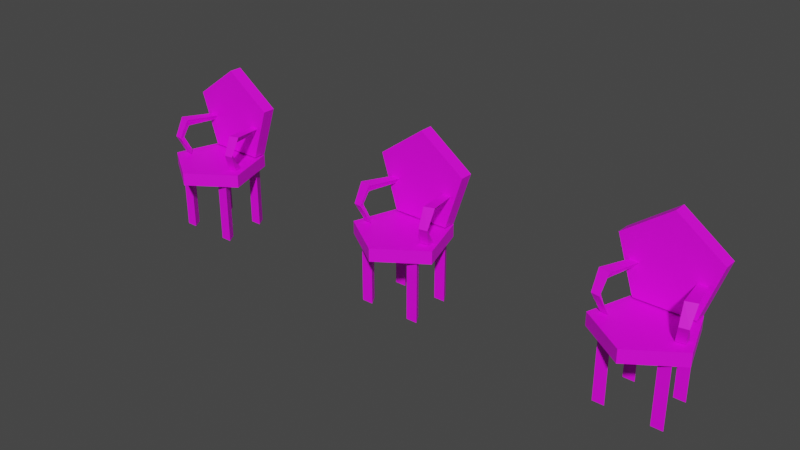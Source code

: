# Source: fanchaira.blend  (saved by Blender 2.92.15; exported with 4.5.12 LTS)
import bpy
from mathutils import Matrix  # noqa: F401  (used for matrix-valued properties, if any)

bpy.ops.wm.read_factory_settings(use_empty=True)
scene = bpy.context.scene
scene.name = 'Scene'

# ---- collections
col_collection = bpy.data.collections.new('Collection'); scene.collection.children.link(col_collection)

# ---- images (referenced by path relative to the original .blend; pixels are not part of the script)
import os
ASSET_DIR = os.environ.get("B2B_ASSET_DIR", "")  # directory of the original .blend (textures are referenced by path, not embedded)
HERE = os.path.dirname(os.path.abspath(__file__))  # packed textures are extracted next to this script under _unpacked/

def load_image(name, relpath, width, height, colorspace="sRGB"):
    """Load a texture the original file referenced (path relative to the .blend, or extracted next to this script)."""
    p = next((c for c in (os.path.join(HERE, relpath), os.path.join(ASSET_DIR, relpath)) if relpath and os.path.exists(c)), "")
    if p:
        img = bpy.data.images.load(p, check_existing=True)
        img.name = name
    else:  # same state as the original file: an image datablock whose file is absent (Cycles renders it pink)
        img = bpy.data.images.new(name, width, height)
        img.source = "FILE"
        img.filepath = "//" + (relpath or name)
    img.colorspace_settings.name = colorspace
    return img
img_fancoucha_png = load_image('fancoucha.png', 'fancoucha.png', 1024, 1024, 'sRGB')
img_fancouchax_png = load_image('fancouchax.png', 'fancouchax.png', 1024, 1024, 'sRGB')
img_fancouchay_png = load_image('fancouchay.png', 'fancouchay.png', 1024, 1024, 'sRGB')

# ---- materials (node trees are filled in below, after node groups)
mat_fancoucha = bpy.data.materials.new('fancoucha')
mat_fancoucha.use_transparent_shadow = False
mat_fancouchax = bpy.data.materials.new('fancouchax')
mat_fancouchax.use_transparent_shadow = False
mat_fancouchay = bpy.data.materials.new('fancouchay')
mat_fancouchay.use_transparent_shadow = False

# ---- material node trees
mat_fancoucha.use_nodes = True; mat_fancoucha.node_tree.nodes.clear()
_N = mat_fancoucha.node_tree.nodes; _L = mat_fancoucha.node_tree.links
n0 = _N.new('ShaderNodeBsdfPrincipled'); n0.name = 'Principled BSDF'; n0.location = (10, 300)
n0.distribution = 'GGX'
n0.subsurface_method = 'BURLEY'
n0.inputs[3].default_value = 1.45
n0.inputs[27].default_value = (0.0, 0.0, 0.0, 1.0)
n0.inputs[28].default_value = 1.0
n1 = _N.new('ShaderNodeOutputMaterial'); n1.name = 'Material Output'; n1.location = (300, 300)
n2 = _N.new('ShaderNodeTexImage'); n2.name = 'Image Texture'; n2.location = (-280, 280)
n2.image = img_fancoucha_png
_L.new(n0.outputs[0], n1.inputs[0])
_L.new(n2.outputs[0], n0.inputs[0])
n1.is_active_output = True
mat_fancouchax.use_nodes = True; mat_fancouchax.node_tree.nodes.clear()
_N = mat_fancouchax.node_tree.nodes; _L = mat_fancouchax.node_tree.links
n0 = _N.new('ShaderNodeBsdfPrincipled'); n0.name = 'Principled BSDF'; n0.location = (10, 300)
n0.distribution = 'GGX'
n0.subsurface_method = 'BURLEY'
n0.inputs[3].default_value = 1.45
n0.inputs[27].default_value = (0.0, 0.0, 0.0, 1.0)
n0.inputs[28].default_value = 1.0
n1 = _N.new('ShaderNodeOutputMaterial'); n1.name = 'Material Output'; n1.location = (300, 300)
n2 = _N.new('ShaderNodeTexImage'); n2.name = 'Image Texture'; n2.location = (-280, 280)
n2.image = img_fancouchax_png
_L.new(n0.outputs[0], n1.inputs[0])
_L.new(n2.outputs[0], n0.inputs[0])
n1.is_active_output = True
mat_fancouchay.use_nodes = True; mat_fancouchay.node_tree.nodes.clear()
_N = mat_fancouchay.node_tree.nodes; _L = mat_fancouchay.node_tree.links
n0 = _N.new('ShaderNodeBsdfPrincipled'); n0.name = 'Principled BSDF'; n0.location = (10, 300)
n0.distribution = 'GGX'
n0.subsurface_method = 'BURLEY'
n0.inputs[3].default_value = 1.45
n0.inputs[27].default_value = (0.0, 0.0, 0.0, 1.0)
n0.inputs[28].default_value = 1.0
n1 = _N.new('ShaderNodeOutputMaterial'); n1.name = 'Material Output'; n1.location = (300, 300)
n2 = _N.new('ShaderNodeTexImage'); n2.name = 'Image Texture'; n2.location = (-280, 280)
n2.image = img_fancouchay_png
_L.new(n0.outputs[0], n1.inputs[0])
_L.new(n2.outputs[0], n0.inputs[0])
n1.is_active_output = True

# ---- world
world_world = bpy.data.worlds.new('World'); scene.world = world_world
world_world.use_nodes = True; world_world.node_tree.nodes.clear()
_N = world_world.node_tree.nodes; _L = world_world.node_tree.links
n0 = _N.new('ShaderNodeOutputWorld'); n0.name = 'World Output'; n0.location = (300, 300)
n1 = _N.new('ShaderNodeBackground'); n1.name = 'Background'; n1.location = (10, 300)
n1.inputs[0].default_value = (0.05088, 0.05088, 0.05088, 1.0)
_L.new(n1.outputs[0], n0.inputs[0])
n0.is_active_output = True
world_world.color = (0.05088, 0.05088, 0.05088)
world_world.use_sun_shadow = False
world_world.sun_shadow_jitter_overblur = 0.0

# ---- meshes
me_cylinde = bpy.data.meshes.new('Cylinde')
me_cylinde.from_pydata([(0.9283, 0.5993, 0.9841), (0.5737, 0.5993, -0.1071), (-0.5737, 0.5993, -0.1071), (-0.9283, 0.5993, 0.9841), (0.0, 0.5993, 1.659), (0.9283, 0.862, 0.9841), (0.5737, 0.862, -0.1071), (-0.5737, 0.862, -0.1071), (-0.9283, 0.862, 0.9841), (0.0, 0.862, 1.659), (-0.395, -0.3413, -0.4132), (-0.626, -0.3413, -0.4132), (-0.5105, -0.1412, -0.4132), (-0.395, -0.3413, -1.659), (-0.626, -0.3413, -1.659), (-0.5105, -0.1412, -1.659), (-0.587, -0.1337, -0.1023), (-0.7573, 0.03946, -0.1023), (-0.7603, -0.1032, -0.1023), (-0.6844, -0.2991, 0.2718), (-0.7482, -0.1543, 0.2459), (-0.8577, -0.2686, 0.2718), (-0.646, -0.1189, 0.6307), (-0.7245, -0.01995, 0.4695), (-0.8639, -0.06951, 0.6423), (-0.5043, 0.6335, 0.5572), (-0.5883, 0.6637, 0.4514), (-0.6776, 0.664, 0.5572), (-0.5909, 0.6488, 0.5064), (0.5753, -0.1369, -0.113), (0.7456, 0.03625, -0.113), (0.7486, -0.1064, -0.113), (0.6728, -0.3023, 0.2611), (0.7366, -0.1575, 0.2352), (0.8461, -0.2718, 0.2611), (0.6343, -0.1221, 0.62), (0.7129, -0.02316, 0.4588), (0.8522, -0.07272, 0.6316), (0.4926, 0.6303, 0.5465), (0.5766, 0.6605, 0.4407), (0.6659, 0.6608, 0.5465), (0.5793, 0.6456, 0.4957), (0.9283, -0.2316, -0.3916), (0.5737, 0.8597, -0.3916), (-0.5737, 0.8597, -0.3916), (-0.9283, -0.2316, -0.3916), (0.0, -0.862, -0.3916), (0.9283, -0.2316, -0.129), (0.5737, 0.8597, -0.129), (-0.5737, 0.8597, -0.129), (-0.9283, -0.2316, -0.129), (0.0, -0.862, -0.129), (0.6726, -0.3402, -0.4132), (0.4415, -0.3402, -0.4132), (0.557, -0.1401, -0.4132), (0.6726, -0.3402, -1.659), (0.4415, -0.3402, -1.659), (0.557, -0.1401, -1.659), (0.5903, 0.5864, -0.4132), (0.3593, 0.5864, -0.4132), (0.4748, 0.7865, -0.4132), (0.5903, 0.5864, -1.659), (0.3593, 0.5864, -1.659), (0.4748, 0.7865, -1.659), (-0.3431, 0.5701, -0.4132), (-0.5742, 0.5701, -0.4132), (-0.4587, 0.7703, -0.4132), (-0.3431, 0.5701, -1.659), (-0.5742, 0.5701, -1.659), (-0.4587, 0.7703, -1.659), (0.6903, -0.1806, 0.3473), (0.6524, -0.2067, 0.4515), (0.1206, 0.5993, -0.1071), (-0.6891, 0.5993, 1.158), (0.901, 0.862, 0.9003), (0.8684, 0.5993, 0.7999), (0.1801, 0.5993, -0.1071), (0.6791, -0.1883, 0.3781), (0.6677, 0.634, 0.5431), (0.6732, 0.6323, 0.5498), (-0.3388, 0.5993, 0.6106), (0.7747, 0.5993, 0.6764), (0.5947, 0.5993, 0.4392), (0.4067, 0.5993, 0.6547), (0.7053, 0.08729, 0.473), (0.5888, 0.5993, 0.4423), (0.5904, 0.5993, 0.4442), (0.6889, 0.5993, 0.5633), (0.4984, 0.5993, 0.5495), (0.5084, 0.5993, 0.5502), (0.6815, 0.5993, 0.5536), (-0.898, 0.862, 0.891), (-0.8654, 0.5993, 0.7905), (-0.1841, 0.5993, -0.1071), (-0.6757, -0.2583, 0.3531), (-0.717, 0.09049, 0.4837), (-0.3931, 0.5993, 0.6954), (-0.607, 0.5993, 0.4501), (-0.5916, 0.6489, 0.4523), (-0.7013, 0.5993, 0.5743), (-0.5107, 0.5993, 0.5605), (-0.6027, 0.5993, 0.4551), (-0.5217, 0.5993, 0.5613), (-0.694, 0.5993, 0.5647), (-0.6048, 0.5993, 0.4472), (0.737, -0.1484, 0.2188), (0.7322, -0.157, 0.2257), (-0.8611, -0.1578, 0.478)], [], [(73, 8, 3), (8, 4, 9), (73, 4, 8), (34, 37, 35, 32), (91, 6, 7), (80, 93, 72, 83), (74, 9, 5), (9, 91, 8), (14, 15, 13), (56, 57, 55), (62, 63, 61), (68, 69, 67), (89, 90, 79, 38), (44, 46, 45), (58, 59, 62, 61), (52, 53, 56, 55), (10, 11, 14, 13), (53, 54, 57, 56), (43, 44, 49, 48), (54, 52, 55, 57), (48, 51, 47), (42, 46, 44, 43), (65, 66, 69, 68), (60, 58, 61, 63), (4, 0, 5, 9), (44, 45, 50, 49), (46, 42, 47, 51), (29, 30, 31), (64, 65, 68, 67), (66, 64, 67, 69), (45, 46, 51, 50), (12, 10, 13, 15), (59, 60, 63, 62), (42, 43, 48, 47), (34, 31, 30), (18, 16, 19, 21), (21, 19, 22, 24), (3, 99, 96, 73), (86, 39, 40, 78), (21, 17, 18), (105, 33, 34), (30, 105, 34), (87, 75, 81), (75, 76, 1), (76, 87, 82), (75, 87, 76), (36, 70, 77), (80, 0, 4, 96), (84, 78, 40), (40, 37, 36), (84, 40, 36), (92, 3, 8, 91), (70, 36, 33), (75, 1, 6, 74), (79, 40, 38), (39, 38, 41), (40, 39, 41), (38, 40, 41), (96, 4, 73), (19, 16, 17, 20), (0, 81, 75), (81, 80, 83), (81, 0, 80), (102, 25, 27, 103), (77, 71, 35), (36, 77, 35), (85, 36, 35), (39, 85, 35), (38, 39, 35), (85, 39, 86), (86, 76, 82), (36, 37, 34, 33), (48, 49, 50, 51), (83, 86, 88), (86, 84, 36), (85, 86, 36), (88, 81, 83), (87, 81, 88), (89, 38, 35), (102, 103, 24, 22), (87, 86, 82), (84, 86, 78), (22, 23, 26, 25), (86, 87, 88), (106, 29, 32), (33, 106, 32), (33, 32, 70), (91, 7, 2, 92), (95, 24, 27), (23, 24, 95), (25, 28, 27), (27, 28, 26), (26, 28, 25), (86, 83, 72, 76), (102, 22, 25), (31, 34, 32, 29), (27, 98, 95), (91, 9, 74, 6), (99, 101, 100), (101, 99, 97), (99, 3, 92), (37, 90, 89, 35), (96, 99, 100), (98, 27, 26), (94, 23, 22), (98, 23, 95), (26, 23, 98), (104, 101, 97), (101, 96, 100), (80, 96, 101), (93, 101, 104), (80, 101, 93), (105, 30, 29), (106, 105, 29), (77, 70, 32), (71, 77, 32), (106, 33, 105), (104, 2, 93), (2, 99, 92), (99, 104, 97), (2, 104, 99), (16, 18, 17), (74, 5, 0, 75), (23, 20, 24), (107, 20, 21), (20, 17, 21), (20, 107, 24), (23, 19, 20), (23, 94, 19), (11, 12, 15, 14)])
_uv = me_cylinde.uv_layers.new(name='UVMap')
_uv.uv.foreach_set('vector', [0.9107, 0.4999, 1.045, 0.3751, 1.045, 0.4999, 1.045, 0.3751, 0.5233, 0.4999, 0.5233, 0.3751, 0.9107, 0.4999, 0.5233, 0.4999, 1.045, 0.3751, 0.7441, 0.4311, 0.6015, 0.4312, 0.6088, 0.4412, 0.7465, 0.4423, 1.028, 0.7674, 0.19, 0.5023, 0.8391, 0.4996, 0.2902, 0.6933, 0.3813, 0.5006, 0.5537, 0.5013, 0.7118, 0.7069, 0.00974, 0.7741, 0.5233, 0.976, -0.005258, 0.7968, 0.5233, 0.976, 1.028, 0.7674, 1.045, 0.7924, -0.5959, 0.3751, -0.5959, 0.4105, -0.5959, 0.4999, -0.5959, 0.3751, -0.5959, 0.4105, -0.5959, 0.4999, -0.5959, 0.3751, -0.5959, 0.4105, -0.5959, 0.4999, -0.5959, 0.3751, -0.5959, 0.4105, -0.5959, 0.4999, 0.3509, 0.4409, 0.3612, 0.4336, 0.3494, 0.4337, 0.3394, 0.4414, 0.17, 0.5209, 0.5018, 0.9543, 0.004279, 0.802, 1.596, 0.4999, 1.596, 0.3751, -0.5959, 0.3751, -0.5959, 0.4999, 1.596, 0.4999, 1.596, 0.3751, -0.5959, 0.3751, -0.5959, 0.4999, 1.596, 0.4999, 1.596, 0.3751, -0.5959, 0.3751, -0.5959, 0.4999, 1.596, 0.3751, 1.596, 0.4105, -0.5959, 0.4105, -0.5959, 0.3751, 0.6179, 0.4999, 0.0005, 0.4999, 0.0005, 0.3751, 0.6179, 0.3751, 1.596, 0.4105, 1.596, 0.4999, -0.5959, 0.4999, -0.5959, 0.4105, 0.8078, 0.4761, 0.4908, 0.9687, 0.9935, 0.7901, 0.9763, 0.7855, 0.5018, 0.9543, 0.17, 0.5209, 0.7707, 0.5107, 1.596, 0.3751, 1.596, 0.4105, -0.5959, 0.4105, -0.5959, 0.3751, 1.596, 0.4105, 1.596, 0.4999, -0.5959, 0.4999, -0.5959, 0.4105, 0.5233, 0.4999, -0.005258, 0.4999, -0.005258, 0.3751, 0.5233, 0.3751, 0.8043, 0.4999, 0.1726, 0.4999, 0.1726, 0.3751, 0.8043, 0.3751, 0.9995, 0.4999, 0.5115, 0.4999, 0.5115, 0.3751, 0.9995, 0.3751, 0.8473, 0.4579, 0.9078, 0.4199, 0.8884, 0.432, 1.596, 0.4999, 1.596, 0.3751, -0.5959, 0.3751, -0.5959, 0.4999, 1.596, 0.4105, 1.596, 0.4999, -0.5959, 0.4999, -0.5959, 0.4105, 0.9995, 0.4999, 0.3898, 0.4999, 0.3898, 0.3751, 0.9995, 0.3751, 1.596, 0.4105, 1.596, 0.4999, -0.5959, 0.4999, -0.5959, 0.4105, 1.596, 0.3751, 1.596, 0.4105, -0.5959, 0.4105, -0.5959, 0.3751, 0.5115, 0.4999, 0.0005, 0.4999, 0.0005, 0.3751, 0.5115, 0.3751, 0.7441, 0.4311, 0.8884, 0.432, 0.9078, 0.4199, 0.2479, 0.4373, 0.2545, 0.4447, 0.1889, 0.4487, 0.1809, 0.4297, 0.1809, 0.4297, 0.1889, 0.4487, 0.4866, 0.4697, 0.5126, 0.4073, -0.04511, 0.7924, 0.08533, 0.6827, 0.2591, 0.716, 0.08935, 0.8397, 0.3368, 0.4374, 0.3073, 0.4376, 0.3392, 0.4338, 0.3506, 0.4339, 0.1809, 0.4297, 0.2781, 0.4365, 0.2479, 0.4373, 0.7676, 0.4355, 0.7607, 0.4363, 0.7441, 0.4311, 0.9078, 0.4199, 0.7676, 0.4355, 0.7441, 0.4311, 0.8719, 0.683, 0.9723, 0.747, 0.9199, 0.7136, 0.9723, 0.747, 0.5873, 0.5014, 0.81, 0.5023, 0.5873, 0.5014, 0.8719, 0.683, 0.8192, 0.6494, 0.9723, 0.747, 0.8719, 0.683, 0.5873, 0.5014, 0.6306, 0.4365, 0.696, 0.4397, 0.6893, 0.4403, 0.2902, 0.6933, 1.005, 0.7968, 0.4767, 0.976, 0.2591, 0.716, 0.5836, 0.4361, 0.3506, 0.4339, 0.3392, 0.4338, 0.3392, 0.4338, 0.6015, 0.4312, 0.6306, 0.4365, 0.5836, 0.4361, 0.3392, 0.4338, 0.6306, 0.4365, 0.5191, 0.4999, 0.4152, 0.4999, 0.4152, 0.3751, 0.4652, 0.3751, 0.696, 0.4397, 0.6306, 0.4365, 0.7607, 0.4363, 0.4941, 0.4999, 0.004672, 0.4999, 0.004672, 0.3751, 0.5483, 0.3751, 0.3494, 0.4337, 0.3392, 0.4338, 0.3394, 0.4414, 0.3073, 0.4376, 0.3394, 0.4414, 0.3246, 0.4376, 0.3392, 0.4338, 0.3073, 0.4376, 0.3246, 0.4376, 0.3394, 0.4414, 0.3392, 0.4338, 0.3246, 0.4376, 0.2591, 0.716, 0.4767, 0.976, 0.08935, 0.8397, 0.1889, 0.4487, 0.2545, 0.4447, 0.2781, 0.4365, 0.2268, 0.439, 1.005, 0.7968, 0.9199, 0.7136, 0.9723, 0.747, 0.9199, 0.7136, 0.2902, 0.6933, 0.7118, 0.7069, 0.9199, 0.7136, 1.005, 0.7968, 0.2902, 0.6933, 0.485, 0.439, 0.4836, 0.4406, 0.4835, 0.4361, 0.4861, 0.4335, 0.6893, 0.4403, 0.6734, 0.4417, 0.6088, 0.4412, 0.6306, 0.4365, 0.6893, 0.4403, 0.6088, 0.4412, 0.3362, 0.4375, 0.6306, 0.4365, 0.6088, 0.4412, 0.3073, 0.4376, 0.3362, 0.4375, 0.6088, 0.4412, 0.3394, 0.4414, 0.3073, 0.4376, 0.6088, 0.4412, 0.3362, 0.4375, 0.3073, 0.4376, 0.3368, 0.4374, 0.8167, 0.6507, 0.5873, 0.5014, 0.8192, 0.6494, 0.6306, 0.4365, 0.6015, 0.4312, 0.7441, 0.4311, 0.7607, 0.4363, 0.8078, 0.4761, 0.19, 0.4732, -0.00604, 0.7855, 0.4908, 0.9687, 0.7118, 0.7069, 0.8167, 0.6507, 0.7642, 0.6788, 0.3368, 0.4374, 0.5836, 0.4361, 0.6306, 0.4365, 0.3362, 0.4375, 0.3368, 0.4374, 0.6306, 0.4365, 0.7642, 0.6788, 0.9199, 0.7136, 0.7118, 0.7069, 0.8719, 0.683, 0.9199, 0.7136, 0.7642, 0.6788, 0.3509, 0.4409, 0.3394, 0.4414, 0.6088, 0.4412, 0.485, 0.439, 0.4861, 0.4335, 0.5126, 0.4073, 0.4866, 0.4697, 0.8719, 0.683, 0.8167, 0.6507, 0.8192, 0.6494, 0.5836, 0.4361, 0.3368, 0.4374, 0.3506, 0.4339, 0.4866, 0.4697, 0.3205, 0.4398, 0.4627, 0.4383, 0.4836, 0.4406, 0.8167, 0.6507, 0.8719, 0.683, 0.7642, 0.6788, 0.7631, 0.4369, 0.8473, 0.4579, 0.7465, 0.4423, 0.7607, 0.4363, 0.7631, 0.4369, 0.7465, 0.4423, 0.7607, 0.4363, 0.7465, 0.4423, 0.696, 0.4397, 0.4652, 0.3751, 1.001, 0.3751, 1.001, 0.4999, 0.5191, 0.4999, 0.3468, 0.4392, 0.5126, 0.4073, 0.4835, 0.4361, 0.3205, 0.4398, 0.5126, 0.4073, 0.3468, 0.4392, 0.4836, 0.4406, 0.473, 0.4383, 0.4835, 0.4361, 0.4835, 0.4361, 0.473, 0.4383, 0.4627, 0.4383, 0.4627, 0.4383, 0.473, 0.4383, 0.4836, 0.4406, 0.8167, 0.6507, 0.7118, 0.7069, 0.5537, 0.5013, 0.5873, 0.5014, 0.485, 0.439, 0.4866, 0.4697, 0.4836, 0.4406, 0.8884, 0.432, 0.7441, 0.4311, 0.7465, 0.4423, 0.8473, 0.4579, 0.4835, 0.4361, 0.4597, 0.4383, 0.3468, 0.4392, 1.028, 0.7674, 0.5233, 0.976, 0.00974, 0.7741, 0.19, 0.5023, 0.08533, 0.6827, 0.1417, 0.6508, 0.1932, 0.6794, 0.1417, 0.6508, 0.08533, 0.6827, 0.1393, 0.6495, 0.08533, 0.6827, -0.04511, 0.7924, -0.008569, 0.7405, 0.6015, 0.4312, 0.3612, 0.4336, 0.3509, 0.4409, 0.6088, 0.4412, 0.2591, 0.716, 0.08533, 0.6827, 0.1932, 0.6794, 0.4597, 0.4383, 0.4835, 0.4361, 0.4627, 0.4383, 0.2564, 0.4534, 0.3205, 0.4398, 0.4866, 0.4697, 0.4597, 0.4383, 0.3205, 0.4398, 0.3468, 0.4392, 0.4627, 0.4383, 0.3205, 0.4398, 0.4597, 0.4383, 0.1406, 0.6487, 0.1417, 0.6508, 0.1393, 0.6495, 0.1417, 0.6508, 0.2591, 0.716, 0.1932, 0.6794, 0.2902, 0.6933, 0.2591, 0.716, 0.1417, 0.6508, 0.3813, 0.5006, 0.1417, 0.6508, 0.1406, 0.6487, 0.2902, 0.6933, 0.1417, 0.6508, 0.3813, 0.5006, 0.7676, 0.4355, 0.9078, 0.4199, 0.8473, 0.4579, 0.7631, 0.4369, 0.7676, 0.4355, 0.8473, 0.4579, 0.6893, 0.4403, 0.696, 0.4397, 0.7465, 0.4423, 0.6734, 0.4417, 0.6893, 0.4403, 0.7465, 0.4423, 0.7631, 0.4369, 0.7607, 0.4363, 0.7676, 0.4355, 0.1406, 0.6487, 0.1609, 0.4996, 0.3813, 0.5006, 0.1609, 0.4996, 0.08533, 0.6827, -0.008569, 0.7405, 0.08533, 0.6827, 0.1406, 0.6487, 0.1393, 0.6495, 0.1609, 0.4996, 0.1406, 0.6487, 0.08533, 0.6827, 0.2545, 0.4447, 0.2479, 0.4373, 0.2781, 0.4365, 0.5483, 0.3751, 0.5935, 0.3751, 0.5935, 0.4999, 0.4941, 0.4999, 0.3205, 0.4398, 0.2268, 0.439, 0.5126, 0.4073, 0.3655, 0.4172, 0.2268, 0.439, 0.1809, 0.4297, 0.2268, 0.439, 0.2781, 0.4365, 0.1809, 0.4297, 0.2268, 0.439, 0.3655, 0.4172, 0.5126, 0.4073, 0.3205, 0.4398, 0.1889, 0.4487, 0.2268, 0.439, 0.3205, 0.4398, 0.2564, 0.4534, 0.1889, 0.4487, 1.596, 0.3751, 1.596, 0.4105, -0.5959, 0.4105, -0.5959, 0.3751])
me_cylinde.materials.append(mat_fancoucha)
me_cylinde.use_remesh_fix_poles = True
me_cylinde.use_remesh_preserve_attributes = False
me_cylinde.use_mirror_vertex_groups = False
me_cylinde.update()
me_cylinde_001 = bpy.data.meshes.new('Cylinde.001')
me_cylinde_001.from_pydata([(0.9283, 0.5993, 0.9841), (0.5737, 0.5993, -0.1071), (-0.5737, 0.5993, -0.1071), (-0.9283, 0.5993, 0.9841), (0.0, 0.5993, 1.659), (0.9283, 0.862, 0.9841), (0.5737, 0.862, -0.1071), (-0.5737, 0.862, -0.1071), (-0.9283, 0.862, 0.9841), (0.0, 0.862, 1.659), (-0.395, -0.3413, -0.4132), (-0.626, -0.3413, -0.4132), (-0.5105, -0.1412, -0.4132), (-0.395, -0.3413, -1.659), (-0.626, -0.3413, -1.659), (-0.5105, -0.1412, -1.659), (-0.587, -0.1337, -0.1023), (-0.7573, 0.03946, -0.1023), (-0.7603, -0.1032, -0.1023), (-0.6844, -0.2991, 0.2718), (-0.7482, -0.1543, 0.2459), (-0.8577, -0.2686, 0.2718), (-0.646, -0.1189, 0.6307), (-0.7245, -0.01995, 0.4695), (-0.8639, -0.06951, 0.6423), (-0.5043, 0.6335, 0.5572), (-0.5883, 0.6637, 0.4514), (-0.6776, 0.664, 0.5572), (-0.5909, 0.6488, 0.5064), (0.5753, -0.1369, -0.113), (0.7456, 0.03625, -0.113), (0.7486, -0.1064, -0.113), (0.6728, -0.3023, 0.2611), (0.7366, -0.1575, 0.2352), (0.8461, -0.2718, 0.2611), (0.6343, -0.1221, 0.62), (0.7129, -0.02316, 0.4588), (0.8522, -0.07272, 0.6316), (0.4926, 0.6303, 0.5465), (0.5766, 0.6605, 0.4407), (0.6659, 0.6608, 0.5465), (0.5793, 0.6456, 0.4957), (0.9283, -0.2316, -0.3916), (0.5737, 0.8597, -0.3916), (-0.5737, 0.8597, -0.3916), (-0.9283, -0.2316, -0.3916), (0.0, -0.862, -0.3916), (0.9283, -0.2316, -0.129), (0.5737, 0.8597, -0.129), (-0.5737, 0.8597, -0.129), (-0.9283, -0.2316, -0.129), (0.0, -0.862, -0.129), (0.6726, -0.3402, -0.4132), (0.4415, -0.3402, -0.4132), (0.557, -0.1401, -0.4132), (0.6726, -0.3402, -1.659), (0.4415, -0.3402, -1.659), (0.557, -0.1401, -1.659), (0.5903, 0.5864, -0.4132), (0.3593, 0.5864, -0.4132), (0.4748, 0.7865, -0.4132), (0.5903, 0.5864, -1.659), (0.3593, 0.5864, -1.659), (0.4748, 0.7865, -1.659), (-0.3431, 0.5701, -0.4132), (-0.5742, 0.5701, -0.4132), (-0.4587, 0.7703, -0.4132), (-0.3431, 0.5701, -1.659), (-0.5742, 0.5701, -1.659), (-0.4587, 0.7703, -1.659), (0.6903, -0.1806, 0.3473), (0.6524, -0.2067, 0.4515), (0.1206, 0.5993, -0.1071), (-0.6891, 0.5993, 1.158), (0.901, 0.862, 0.9003), (0.8684, 0.5993, 0.7999), (0.1801, 0.5993, -0.1071), (0.6791, -0.1883, 0.3781), (0.6677, 0.634, 0.5431), (0.6732, 0.6323, 0.5498), (-0.3388, 0.5993, 0.6106), (0.7747, 0.5993, 0.6764), (0.5947, 0.5993, 0.4392), (0.4067, 0.5993, 0.6547), (0.7053, 0.08729, 0.473), (0.5888, 0.5993, 0.4423), (0.5904, 0.5993, 0.4442), (0.6889, 0.5993, 0.5633), (0.4984, 0.5993, 0.5495), (0.5084, 0.5993, 0.5502), (0.6815, 0.5993, 0.5536), (-0.898, 0.862, 0.891), (-0.8654, 0.5993, 0.7905), (-0.1841, 0.5993, -0.1071), (-0.6757, -0.2583, 0.3531), (-0.717, 0.09049, 0.4837), (-0.3931, 0.5993, 0.6954), (-0.607, 0.5993, 0.4501), (-0.5916, 0.6489, 0.4523), (-0.7013, 0.5993, 0.5743), (-0.5107, 0.5993, 0.5605), (-0.6027, 0.5993, 0.4551), (-0.5217, 0.5993, 0.5613), (-0.694, 0.5993, 0.5647), (-0.6048, 0.5993, 0.4472), (0.737, -0.1484, 0.2188), (0.7322, -0.157, 0.2257), (-0.8611, -0.1578, 0.478)], [], [(73, 8, 3), (8, 4, 9), (73, 4, 8), (34, 37, 35, 32), (91, 6, 7), (80, 93, 72, 83), (74, 9, 5), (9, 91, 8), (14, 15, 13), (56, 57, 55), (62, 63, 61), (68, 69, 67), (89, 90, 79, 38), (44, 46, 45), (58, 59, 62, 61), (52, 53, 56, 55), (10, 11, 14, 13), (53, 54, 57, 56), (43, 44, 49, 48), (54, 52, 55, 57), (48, 51, 47), (42, 46, 44, 43), (65, 66, 69, 68), (60, 58, 61, 63), (4, 0, 5, 9), (44, 45, 50, 49), (46, 42, 47, 51), (29, 30, 31), (64, 65, 68, 67), (66, 64, 67, 69), (45, 46, 51, 50), (12, 10, 13, 15), (59, 60, 63, 62), (42, 43, 48, 47), (34, 31, 30), (18, 16, 19, 21), (21, 19, 22, 24), (3, 99, 96, 73), (86, 39, 40, 78), (21, 17, 18), (105, 33, 34), (30, 105, 34), (87, 75, 81), (75, 76, 1), (76, 87, 82), (75, 87, 76), (36, 70, 77), (80, 0, 4, 96), (84, 78, 40), (40, 37, 36), (84, 40, 36), (92, 3, 8, 91), (70, 36, 33), (75, 1, 6, 74), (79, 40, 38), (39, 38, 41), (40, 39, 41), (38, 40, 41), (96, 4, 73), (19, 16, 17, 20), (0, 81, 75), (81, 80, 83), (81, 0, 80), (102, 25, 27, 103), (77, 71, 35), (36, 77, 35), (85, 36, 35), (39, 85, 35), (38, 39, 35), (85, 39, 86), (86, 76, 82), (36, 37, 34, 33), (48, 49, 50, 51), (83, 86, 88), (86, 84, 36), (85, 86, 36), (88, 81, 83), (87, 81, 88), (89, 38, 35), (102, 103, 24, 22), (87, 86, 82), (84, 86, 78), (22, 23, 26, 25), (86, 87, 88), (106, 29, 32), (33, 106, 32), (33, 32, 70), (91, 7, 2, 92), (95, 24, 27), (23, 24, 95), (25, 28, 27), (27, 28, 26), (26, 28, 25), (86, 83, 72, 76), (102, 22, 25), (31, 34, 32, 29), (27, 98, 95), (91, 9, 74, 6), (99, 101, 100), (101, 99, 97), (99, 3, 92), (37, 90, 89, 35), (96, 99, 100), (98, 27, 26), (94, 23, 22), (98, 23, 95), (26, 23, 98), (104, 101, 97), (101, 96, 100), (80, 96, 101), (93, 101, 104), (80, 101, 93), (105, 30, 29), (106, 105, 29), (77, 70, 32), (71, 77, 32), (106, 33, 105), (104, 2, 93), (2, 99, 92), (99, 104, 97), (2, 104, 99), (16, 18, 17), (74, 5, 0, 75), (23, 20, 24), (107, 20, 21), (20, 17, 21), (20, 107, 24), (23, 19, 20), (23, 94, 19), (11, 12, 15, 14)])
_uv = me_cylinde_001.uv_layers.new(name='UVMap')
_uv.uv.foreach_set('vector', [0.9107, 0.4999, 1.045, 0.3751, 1.045, 0.4999, 1.045, 0.3751, 0.5233, 0.4999, 0.5233, 0.3751, 0.9107, 0.4999, 0.5233, 0.4999, 1.045, 0.3751, 0.7441, 0.4311, 0.6015, 0.4312, 0.6088, 0.4412, 0.7465, 0.4423, 1.028, 0.7674, 0.19, 0.5023, 0.8391, 0.4996, 0.2902, 0.6933, 0.3813, 0.5006, 0.5537, 0.5013, 0.7118, 0.7069, 0.00974, 0.7741, 0.5233, 0.976, -0.005258, 0.7968, 0.5233, 0.976, 1.028, 0.7674, 1.045, 0.7924, -0.5959, 0.3751, -0.5959, 0.4105, -0.5959, 0.4999, -0.5959, 0.3751, -0.5959, 0.4105, -0.5959, 0.4999, -0.5959, 0.3751, -0.5959, 0.4105, -0.5959, 0.4999, -0.5959, 0.3751, -0.5959, 0.4105, -0.5959, 0.4999, 0.3509, 0.4409, 0.3612, 0.4336, 0.3494, 0.4337, 0.3394, 0.4414, 0.17, 0.5209, 0.5018, 0.9543, 0.004279, 0.802, 1.596, 0.4999, 1.596, 0.3751, -0.5959, 0.3751, -0.5959, 0.4999, 1.596, 0.4999, 1.596, 0.3751, -0.5959, 0.3751, -0.5959, 0.4999, 1.596, 0.4999, 1.596, 0.3751, -0.5959, 0.3751, -0.5959, 0.4999, 1.596, 0.3751, 1.596, 0.4105, -0.5959, 0.4105, -0.5959, 0.3751, 0.6179, 0.4999, 0.0005, 0.4999, 0.0005, 0.3751, 0.6179, 0.3751, 1.596, 0.4105, 1.596, 0.4999, -0.5959, 0.4999, -0.5959, 0.4105, 0.8078, 0.4761, 0.4908, 0.9687, 0.9935, 0.7901, 0.9763, 0.7855, 0.5018, 0.9543, 0.17, 0.5209, 0.7707, 0.5107, 1.596, 0.3751, 1.596, 0.4105, -0.5959, 0.4105, -0.5959, 0.3751, 1.596, 0.4105, 1.596, 0.4999, -0.5959, 0.4999, -0.5959, 0.4105, 0.5233, 0.4999, -0.005258, 0.4999, -0.005258, 0.3751, 0.5233, 0.3751, 0.8043, 0.4999, 0.1726, 0.4999, 0.1726, 0.3751, 0.8043, 0.3751, 0.9995, 0.4999, 0.5115, 0.4999, 0.5115, 0.3751, 0.9995, 0.3751, 0.8473, 0.4579, 0.9078, 0.4199, 0.8884, 0.432, 1.596, 0.4999, 1.596, 0.3751, -0.5959, 0.3751, -0.5959, 0.4999, 1.596, 0.4105, 1.596, 0.4999, -0.5959, 0.4999, -0.5959, 0.4105, 0.9995, 0.4999, 0.3898, 0.4999, 0.3898, 0.3751, 0.9995, 0.3751, 1.596, 0.4105, 1.596, 0.4999, -0.5959, 0.4999, -0.5959, 0.4105, 1.596, 0.3751, 1.596, 0.4105, -0.5959, 0.4105, -0.5959, 0.3751, 0.5115, 0.4999, 0.0005, 0.4999, 0.0005, 0.3751, 0.5115, 0.3751, 0.7441, 0.4311, 0.8884, 0.432, 0.9078, 0.4199, 0.2479, 0.4373, 0.2545, 0.4447, 0.1889, 0.4487, 0.1809, 0.4297, 0.1809, 0.4297, 0.1889, 0.4487, 0.4866, 0.4697, 0.5126, 0.4073, -0.04511, 0.7924, 0.08533, 0.6827, 0.2591, 0.716, 0.08935, 0.8397, 0.3368, 0.4374, 0.3073, 0.4376, 0.3392, 0.4338, 0.3506, 0.4339, 0.1809, 0.4297, 0.2781, 0.4365, 0.2479, 0.4373, 0.7676, 0.4355, 0.7607, 0.4363, 0.7441, 0.4311, 0.9078, 0.4199, 0.7676, 0.4355, 0.7441, 0.4311, 0.8719, 0.683, 0.9723, 0.747, 0.9199, 0.7136, 0.9723, 0.747, 0.5873, 0.5014, 0.81, 0.5023, 0.5873, 0.5014, 0.8719, 0.683, 0.8192, 0.6494, 0.9723, 0.747, 0.8719, 0.683, 0.5873, 0.5014, 0.6306, 0.4365, 0.696, 0.4397, 0.6893, 0.4403, 0.2902, 0.6933, 1.005, 0.7968, 0.4767, 0.976, 0.2591, 0.716, 0.5836, 0.4361, 0.3506, 0.4339, 0.3392, 0.4338, 0.3392, 0.4338, 0.6015, 0.4312, 0.6306, 0.4365, 0.5836, 0.4361, 0.3392, 0.4338, 0.6306, 0.4365, 0.5191, 0.4999, 0.4152, 0.4999, 0.4152, 0.3751, 0.4652, 0.3751, 0.696, 0.4397, 0.6306, 0.4365, 0.7607, 0.4363, 0.4941, 0.4999, 0.004672, 0.4999, 0.004672, 0.3751, 0.5483, 0.3751, 0.3494, 0.4337, 0.3392, 0.4338, 0.3394, 0.4414, 0.3073, 0.4376, 0.3394, 0.4414, 0.3246, 0.4376, 0.3392, 0.4338, 0.3073, 0.4376, 0.3246, 0.4376, 0.3394, 0.4414, 0.3392, 0.4338, 0.3246, 0.4376, 0.2591, 0.716, 0.4767, 0.976, 0.08935, 0.8397, 0.1889, 0.4487, 0.2545, 0.4447, 0.2781, 0.4365, 0.2268, 0.439, 1.005, 0.7968, 0.9199, 0.7136, 0.9723, 0.747, 0.9199, 0.7136, 0.2902, 0.6933, 0.7118, 0.7069, 0.9199, 0.7136, 1.005, 0.7968, 0.2902, 0.6933, 0.485, 0.439, 0.4836, 0.4406, 0.4835, 0.4361, 0.4861, 0.4335, 0.6893, 0.4403, 0.6734, 0.4417, 0.6088, 0.4412, 0.6306, 0.4365, 0.6893, 0.4403, 0.6088, 0.4412, 0.3362, 0.4375, 0.6306, 0.4365, 0.6088, 0.4412, 0.3073, 0.4376, 0.3362, 0.4375, 0.6088, 0.4412, 0.3394, 0.4414, 0.3073, 0.4376, 0.6088, 0.4412, 0.3362, 0.4375, 0.3073, 0.4376, 0.3368, 0.4374, 0.8167, 0.6507, 0.5873, 0.5014, 0.8192, 0.6494, 0.6306, 0.4365, 0.6015, 0.4312, 0.7441, 0.4311, 0.7607, 0.4363, 0.8078, 0.4761, 0.19, 0.4732, -0.00604, 0.7855, 0.4908, 0.9687, 0.7118, 0.7069, 0.8167, 0.6507, 0.7642, 0.6788, 0.3368, 0.4374, 0.5836, 0.4361, 0.6306, 0.4365, 0.3362, 0.4375, 0.3368, 0.4374, 0.6306, 0.4365, 0.7642, 0.6788, 0.9199, 0.7136, 0.7118, 0.7069, 0.8719, 0.683, 0.9199, 0.7136, 0.7642, 0.6788, 0.3509, 0.4409, 0.3394, 0.4414, 0.6088, 0.4412, 0.485, 0.439, 0.4861, 0.4335, 0.5126, 0.4073, 0.4866, 0.4697, 0.8719, 0.683, 0.8167, 0.6507, 0.8192, 0.6494, 0.5836, 0.4361, 0.3368, 0.4374, 0.3506, 0.4339, 0.4866, 0.4697, 0.3205, 0.4398, 0.4627, 0.4383, 0.4836, 0.4406, 0.8167, 0.6507, 0.8719, 0.683, 0.7642, 0.6788, 0.7631, 0.4369, 0.8473, 0.4579, 0.7465, 0.4423, 0.7607, 0.4363, 0.7631, 0.4369, 0.7465, 0.4423, 0.7607, 0.4363, 0.7465, 0.4423, 0.696, 0.4397, 0.4652, 0.3751, 1.001, 0.3751, 1.001, 0.4999, 0.5191, 0.4999, 0.3468, 0.4392, 0.5126, 0.4073, 0.4835, 0.4361, 0.3205, 0.4398, 0.5126, 0.4073, 0.3468, 0.4392, 0.4836, 0.4406, 0.473, 0.4383, 0.4835, 0.4361, 0.4835, 0.4361, 0.473, 0.4383, 0.4627, 0.4383, 0.4627, 0.4383, 0.473, 0.4383, 0.4836, 0.4406, 0.8167, 0.6507, 0.7118, 0.7069, 0.5537, 0.5013, 0.5873, 0.5014, 0.485, 0.439, 0.4866, 0.4697, 0.4836, 0.4406, 0.8884, 0.432, 0.7441, 0.4311, 0.7465, 0.4423, 0.8473, 0.4579, 0.4835, 0.4361, 0.4597, 0.4383, 0.3468, 0.4392, 1.028, 0.7674, 0.5233, 0.976, 0.00974, 0.7741, 0.19, 0.5023, 0.08533, 0.6827, 0.1417, 0.6508, 0.1932, 0.6794, 0.1417, 0.6508, 0.08533, 0.6827, 0.1393, 0.6495, 0.08533, 0.6827, -0.04511, 0.7924, -0.008569, 0.7405, 0.6015, 0.4312, 0.3612, 0.4336, 0.3509, 0.4409, 0.6088, 0.4412, 0.2591, 0.716, 0.08533, 0.6827, 0.1932, 0.6794, 0.4597, 0.4383, 0.4835, 0.4361, 0.4627, 0.4383, 0.2564, 0.4534, 0.3205, 0.4398, 0.4866, 0.4697, 0.4597, 0.4383, 0.3205, 0.4398, 0.3468, 0.4392, 0.4627, 0.4383, 0.3205, 0.4398, 0.4597, 0.4383, 0.1406, 0.6487, 0.1417, 0.6508, 0.1393, 0.6495, 0.1417, 0.6508, 0.2591, 0.716, 0.1932, 0.6794, 0.2902, 0.6933, 0.2591, 0.716, 0.1417, 0.6508, 0.3813, 0.5006, 0.1417, 0.6508, 0.1406, 0.6487, 0.2902, 0.6933, 0.1417, 0.6508, 0.3813, 0.5006, 0.7676, 0.4355, 0.9078, 0.4199, 0.8473, 0.4579, 0.7631, 0.4369, 0.7676, 0.4355, 0.8473, 0.4579, 0.6893, 0.4403, 0.696, 0.4397, 0.7465, 0.4423, 0.6734, 0.4417, 0.6893, 0.4403, 0.7465, 0.4423, 0.7631, 0.4369, 0.7607, 0.4363, 0.7676, 0.4355, 0.1406, 0.6487, 0.1609, 0.4996, 0.3813, 0.5006, 0.1609, 0.4996, 0.08533, 0.6827, -0.008569, 0.7405, 0.08533, 0.6827, 0.1406, 0.6487, 0.1393, 0.6495, 0.1609, 0.4996, 0.1406, 0.6487, 0.08533, 0.6827, 0.2545, 0.4447, 0.2479, 0.4373, 0.2781, 0.4365, 0.5483, 0.3751, 0.5935, 0.3751, 0.5935, 0.4999, 0.4941, 0.4999, 0.3205, 0.4398, 0.2268, 0.439, 0.5126, 0.4073, 0.3655, 0.4172, 0.2268, 0.439, 0.1809, 0.4297, 0.2268, 0.439, 0.2781, 0.4365, 0.1809, 0.4297, 0.2268, 0.439, 0.3655, 0.4172, 0.5126, 0.4073, 0.3205, 0.4398, 0.1889, 0.4487, 0.2268, 0.439, 0.3205, 0.4398, 0.2564, 0.4534, 0.1889, 0.4487, 1.596, 0.3751, 1.596, 0.4105, -0.5959, 0.4105, -0.5959, 0.3751])
me_cylinde_001.materials.append(mat_fancouchax)
me_cylinde_001.use_remesh_fix_poles = True
me_cylinde_001.use_remesh_preserve_attributes = False
me_cylinde_001.use_mirror_vertex_groups = False
me_cylinde_001.update()
me_cylinde_003 = bpy.data.meshes.new('Cylinde.003')
me_cylinde_003.from_pydata([(0.9283, 0.5993, 0.9841), (0.5737, 0.5993, -0.1071), (-0.5737, 0.5993, -0.1071), (-0.9283, 0.5993, 0.9841), (0.0, 0.5993, 1.659), (0.9283, 0.862, 0.9841), (0.5737, 0.862, -0.1071), (-0.5737, 0.862, -0.1071), (-0.9283, 0.862, 0.9841), (0.0, 0.862, 1.659), (-0.395, -0.3413, -0.4132), (-0.626, -0.3413, -0.4132), (-0.5105, -0.1412, -0.4132), (-0.395, -0.3413, -1.659), (-0.626, -0.3413, -1.659), (-0.5105, -0.1412, -1.659), (-0.587, -0.1337, -0.1023), (-0.7573, 0.03946, -0.1023), (-0.7603, -0.1032, -0.1023), (-0.6844, -0.2991, 0.2718), (-0.7482, -0.1543, 0.2459), (-0.8577, -0.2686, 0.2718), (-0.646, -0.1189, 0.6307), (-0.7245, -0.01995, 0.4695), (-0.8639, -0.06951, 0.6423), (-0.5043, 0.6335, 0.5572), (-0.5883, 0.6637, 0.4514), (-0.6776, 0.664, 0.5572), (-0.5909, 0.6488, 0.5064), (0.5753, -0.1369, -0.113), (0.7456, 0.03625, -0.113), (0.7486, -0.1064, -0.113), (0.6728, -0.3023, 0.2611), (0.7366, -0.1575, 0.2352), (0.8461, -0.2718, 0.2611), (0.6343, -0.1221, 0.62), (0.7129, -0.02316, 0.4588), (0.8522, -0.07272, 0.6316), (0.4926, 0.6303, 0.5465), (0.5766, 0.6605, 0.4407), (0.6659, 0.6608, 0.5465), (0.5793, 0.6456, 0.4957), (0.9283, -0.2316, -0.3916), (0.5737, 0.8597, -0.3916), (-0.5737, 0.8597, -0.3916), (-0.9283, -0.2316, -0.3916), (0.0, -0.862, -0.3916), (0.9283, -0.2316, -0.129), (0.5737, 0.8597, -0.129), (-0.5737, 0.8597, -0.129), (-0.9283, -0.2316, -0.129), (0.0, -0.862, -0.129), (0.6726, -0.3402, -0.4132), (0.4415, -0.3402, -0.4132), (0.557, -0.1401, -0.4132), (0.6726, -0.3402, -1.659), (0.4415, -0.3402, -1.659), (0.557, -0.1401, -1.659), (0.5903, 0.5864, -0.4132), (0.3593, 0.5864, -0.4132), (0.4748, 0.7865, -0.4132), (0.5903, 0.5864, -1.659), (0.3593, 0.5864, -1.659), (0.4748, 0.7865, -1.659), (-0.3431, 0.5701, -0.4132), (-0.5742, 0.5701, -0.4132), (-0.4587, 0.7703, -0.4132), (-0.3431, 0.5701, -1.659), (-0.5742, 0.5701, -1.659), (-0.4587, 0.7703, -1.659), (0.6903, -0.1806, 0.3473), (0.6524, -0.2067, 0.4515), (0.1206, 0.5993, -0.1071), (-0.6891, 0.5993, 1.158), (0.901, 0.862, 0.9003), (0.8684, 0.5993, 0.7999), (0.1801, 0.5993, -0.1071), (0.6791, -0.1883, 0.3781), (0.6677, 0.634, 0.5431), (0.6732, 0.6323, 0.5498), (-0.3388, 0.5993, 0.6106), (0.7747, 0.5993, 0.6764), (0.5947, 0.5993, 0.4392), (0.4067, 0.5993, 0.6547), (0.7053, 0.08729, 0.473), (0.5888, 0.5993, 0.4423), (0.5904, 0.5993, 0.4442), (0.6889, 0.5993, 0.5633), (0.4984, 0.5993, 0.5495), (0.5084, 0.5993, 0.5502), (0.6815, 0.5993, 0.5536), (-0.898, 0.862, 0.891), (-0.8654, 0.5993, 0.7905), (-0.1841, 0.5993, -0.1071), (-0.6757, -0.2583, 0.3531), (-0.717, 0.09049, 0.4837), (-0.3931, 0.5993, 0.6954), (-0.607, 0.5993, 0.4501), (-0.5916, 0.6489, 0.4523), (-0.7013, 0.5993, 0.5743), (-0.5107, 0.5993, 0.5605), (-0.6027, 0.5993, 0.4551), (-0.5217, 0.5993, 0.5613), (-0.694, 0.5993, 0.5647), (-0.6048, 0.5993, 0.4472), (0.737, -0.1484, 0.2188), (0.7322, -0.157, 0.2257), (-0.8611, -0.1578, 0.478)], [], [(73, 8, 3), (8, 4, 9), (73, 4, 8), (34, 37, 35, 32), (91, 6, 7), (80, 93, 72, 83), (74, 9, 5), (9, 91, 8), (14, 15, 13), (56, 57, 55), (62, 63, 61), (68, 69, 67), (89, 90, 79, 38), (44, 46, 45), (58, 59, 62, 61), (52, 53, 56, 55), (10, 11, 14, 13), (53, 54, 57, 56), (43, 44, 49, 48), (54, 52, 55, 57), (48, 51, 47), (42, 46, 44, 43), (65, 66, 69, 68), (60, 58, 61, 63), (4, 0, 5, 9), (44, 45, 50, 49), (46, 42, 47, 51), (29, 30, 31), (64, 65, 68, 67), (66, 64, 67, 69), (45, 46, 51, 50), (12, 10, 13, 15), (59, 60, 63, 62), (42, 43, 48, 47), (34, 31, 30), (18, 16, 19, 21), (21, 19, 22, 24), (3, 99, 96, 73), (86, 39, 40, 78), (21, 17, 18), (105, 33, 34), (30, 105, 34), (87, 75, 81), (75, 76, 1), (76, 87, 82), (75, 87, 76), (36, 70, 77), (80, 0, 4, 96), (84, 78, 40), (40, 37, 36), (84, 40, 36), (92, 3, 8, 91), (70, 36, 33), (75, 1, 6, 74), (79, 40, 38), (39, 38, 41), (40, 39, 41), (38, 40, 41), (96, 4, 73), (19, 16, 17, 20), (0, 81, 75), (81, 80, 83), (81, 0, 80), (102, 25, 27, 103), (77, 71, 35), (36, 77, 35), (85, 36, 35), (39, 85, 35), (38, 39, 35), (85, 39, 86), (86, 76, 82), (36, 37, 34, 33), (48, 49, 50, 51), (83, 86, 88), (86, 84, 36), (85, 86, 36), (88, 81, 83), (87, 81, 88), (89, 38, 35), (102, 103, 24, 22), (87, 86, 82), (84, 86, 78), (22, 23, 26, 25), (86, 87, 88), (106, 29, 32), (33, 106, 32), (33, 32, 70), (91, 7, 2, 92), (95, 24, 27), (23, 24, 95), (25, 28, 27), (27, 28, 26), (26, 28, 25), (86, 83, 72, 76), (102, 22, 25), (31, 34, 32, 29), (27, 98, 95), (91, 9, 74, 6), (99, 101, 100), (101, 99, 97), (99, 3, 92), (37, 90, 89, 35), (96, 99, 100), (98, 27, 26), (94, 23, 22), (98, 23, 95), (26, 23, 98), (104, 101, 97), (101, 96, 100), (80, 96, 101), (93, 101, 104), (80, 101, 93), (105, 30, 29), (106, 105, 29), (77, 70, 32), (71, 77, 32), (106, 33, 105), (104, 2, 93), (2, 99, 92), (99, 104, 97), (2, 104, 99), (16, 18, 17), (74, 5, 0, 75), (23, 20, 24), (107, 20, 21), (20, 17, 21), (20, 107, 24), (23, 19, 20), (23, 94, 19), (11, 12, 15, 14)])
_uv = me_cylinde_003.uv_layers.new(name='UVMap')
_uv.uv.foreach_set('vector', [0.9107, 0.4999, 1.045, 0.3751, 1.045, 0.4999, 1.045, 0.3751, 0.5233, 0.4999, 0.5233, 0.3751, 0.9107, 0.4999, 0.5233, 0.4999, 1.045, 0.3751, 0.7441, 0.4311, 0.6015, 0.4312, 0.6088, 0.4412, 0.7465, 0.4423, 1.028, 0.7674, 0.19, 0.5023, 0.8391, 0.4996, 0.2902, 0.6933, 0.3813, 0.5006, 0.5537, 0.5013, 0.7118, 0.7069, 0.00974, 0.7741, 0.5233, 0.976, -0.005258, 0.7968, 0.5233, 0.976, 1.028, 0.7674, 1.045, 0.7924, -0.5959, 0.3751, -0.5959, 0.4105, -0.5959, 0.4999, -0.5959, 0.3751, -0.5959, 0.4105, -0.5959, 0.4999, -0.5959, 0.3751, -0.5959, 0.4105, -0.5959, 0.4999, -0.5959, 0.3751, -0.5959, 0.4105, -0.5959, 0.4999, 0.3509, 0.4409, 0.3612, 0.4336, 0.3494, 0.4337, 0.3394, 0.4414, 0.17, 0.5209, 0.5018, 0.9543, 0.004279, 0.802, 1.596, 0.4999, 1.596, 0.3751, -0.5959, 0.3751, -0.5959, 0.4999, 1.596, 0.4999, 1.596, 0.3751, -0.5959, 0.3751, -0.5959, 0.4999, 1.596, 0.4999, 1.596, 0.3751, -0.5959, 0.3751, -0.5959, 0.4999, 1.596, 0.3751, 1.596, 0.4105, -0.5959, 0.4105, -0.5959, 0.3751, 0.6179, 0.4999, 0.0005, 0.4999, 0.0005, 0.3751, 0.6179, 0.3751, 1.596, 0.4105, 1.596, 0.4999, -0.5959, 0.4999, -0.5959, 0.4105, 0.8078, 0.4761, 0.4908, 0.9687, 0.9935, 0.7901, 0.9763, 0.7855, 0.5018, 0.9543, 0.17, 0.5209, 0.7707, 0.5107, 1.596, 0.3751, 1.596, 0.4105, -0.5959, 0.4105, -0.5959, 0.3751, 1.596, 0.4105, 1.596, 0.4999, -0.5959, 0.4999, -0.5959, 0.4105, 0.5233, 0.4999, -0.005258, 0.4999, -0.005258, 0.3751, 0.5233, 0.3751, 0.8043, 0.4999, 0.1726, 0.4999, 0.1726, 0.3751, 0.8043, 0.3751, 0.9995, 0.4999, 0.5115, 0.4999, 0.5115, 0.3751, 0.9995, 0.3751, 0.8473, 0.4579, 0.9078, 0.4199, 0.8884, 0.432, 1.596, 0.4999, 1.596, 0.3751, -0.5959, 0.3751, -0.5959, 0.4999, 1.596, 0.4105, 1.596, 0.4999, -0.5959, 0.4999, -0.5959, 0.4105, 0.9995, 0.4999, 0.3898, 0.4999, 0.3898, 0.3751, 0.9995, 0.3751, 1.596, 0.4105, 1.596, 0.4999, -0.5959, 0.4999, -0.5959, 0.4105, 1.596, 0.3751, 1.596, 0.4105, -0.5959, 0.4105, -0.5959, 0.3751, 0.5115, 0.4999, 0.0005, 0.4999, 0.0005, 0.3751, 0.5115, 0.3751, 0.7441, 0.4311, 0.8884, 0.432, 0.9078, 0.4199, 0.2479, 0.4373, 0.2545, 0.4447, 0.1889, 0.4487, 0.1809, 0.4297, 0.1809, 0.4297, 0.1889, 0.4487, 0.4866, 0.4697, 0.5126, 0.4073, -0.04511, 0.7924, 0.08533, 0.6827, 0.2591, 0.716, 0.08935, 0.8397, 0.3368, 0.4374, 0.3073, 0.4376, 0.3392, 0.4338, 0.3506, 0.4339, 0.1809, 0.4297, 0.2781, 0.4365, 0.2479, 0.4373, 0.7676, 0.4355, 0.7607, 0.4363, 0.7441, 0.4311, 0.9078, 0.4199, 0.7676, 0.4355, 0.7441, 0.4311, 0.8719, 0.683, 0.9723, 0.747, 0.9199, 0.7136, 0.9723, 0.747, 0.5873, 0.5014, 0.81, 0.5023, 0.5873, 0.5014, 0.8719, 0.683, 0.8192, 0.6494, 0.9723, 0.747, 0.8719, 0.683, 0.5873, 0.5014, 0.6306, 0.4365, 0.696, 0.4397, 0.6893, 0.4403, 0.2902, 0.6933, 1.005, 0.7968, 0.4767, 0.976, 0.2591, 0.716, 0.5836, 0.4361, 0.3506, 0.4339, 0.3392, 0.4338, 0.3392, 0.4338, 0.6015, 0.4312, 0.6306, 0.4365, 0.5836, 0.4361, 0.3392, 0.4338, 0.6306, 0.4365, 0.5191, 0.4999, 0.4152, 0.4999, 0.4152, 0.3751, 0.4652, 0.3751, 0.696, 0.4397, 0.6306, 0.4365, 0.7607, 0.4363, 0.4941, 0.4999, 0.004672, 0.4999, 0.004672, 0.3751, 0.5483, 0.3751, 0.3494, 0.4337, 0.3392, 0.4338, 0.3394, 0.4414, 0.3073, 0.4376, 0.3394, 0.4414, 0.3246, 0.4376, 0.3392, 0.4338, 0.3073, 0.4376, 0.3246, 0.4376, 0.3394, 0.4414, 0.3392, 0.4338, 0.3246, 0.4376, 0.2591, 0.716, 0.4767, 0.976, 0.08935, 0.8397, 0.1889, 0.4487, 0.2545, 0.4447, 0.2781, 0.4365, 0.2268, 0.439, 1.005, 0.7968, 0.9199, 0.7136, 0.9723, 0.747, 0.9199, 0.7136, 0.2902, 0.6933, 0.7118, 0.7069, 0.9199, 0.7136, 1.005, 0.7968, 0.2902, 0.6933, 0.485, 0.439, 0.4836, 0.4406, 0.4835, 0.4361, 0.4861, 0.4335, 0.6893, 0.4403, 0.6734, 0.4417, 0.6088, 0.4412, 0.6306, 0.4365, 0.6893, 0.4403, 0.6088, 0.4412, 0.3362, 0.4375, 0.6306, 0.4365, 0.6088, 0.4412, 0.3073, 0.4376, 0.3362, 0.4375, 0.6088, 0.4412, 0.3394, 0.4414, 0.3073, 0.4376, 0.6088, 0.4412, 0.3362, 0.4375, 0.3073, 0.4376, 0.3368, 0.4374, 0.8167, 0.6507, 0.5873, 0.5014, 0.8192, 0.6494, 0.6306, 0.4365, 0.6015, 0.4312, 0.7441, 0.4311, 0.7607, 0.4363, 0.8078, 0.4761, 0.19, 0.4732, -0.00604, 0.7855, 0.4908, 0.9687, 0.7118, 0.7069, 0.8167, 0.6507, 0.7642, 0.6788, 0.3368, 0.4374, 0.5836, 0.4361, 0.6306, 0.4365, 0.3362, 0.4375, 0.3368, 0.4374, 0.6306, 0.4365, 0.7642, 0.6788, 0.9199, 0.7136, 0.7118, 0.7069, 0.8719, 0.683, 0.9199, 0.7136, 0.7642, 0.6788, 0.3509, 0.4409, 0.3394, 0.4414, 0.6088, 0.4412, 0.485, 0.439, 0.4861, 0.4335, 0.5126, 0.4073, 0.4866, 0.4697, 0.8719, 0.683, 0.8167, 0.6507, 0.8192, 0.6494, 0.5836, 0.4361, 0.3368, 0.4374, 0.3506, 0.4339, 0.4866, 0.4697, 0.3205, 0.4398, 0.4627, 0.4383, 0.4836, 0.4406, 0.8167, 0.6507, 0.8719, 0.683, 0.7642, 0.6788, 0.7631, 0.4369, 0.8473, 0.4579, 0.7465, 0.4423, 0.7607, 0.4363, 0.7631, 0.4369, 0.7465, 0.4423, 0.7607, 0.4363, 0.7465, 0.4423, 0.696, 0.4397, 0.4652, 0.3751, 1.001, 0.3751, 1.001, 0.4999, 0.5191, 0.4999, 0.3468, 0.4392, 0.5126, 0.4073, 0.4835, 0.4361, 0.3205, 0.4398, 0.5126, 0.4073, 0.3468, 0.4392, 0.4836, 0.4406, 0.473, 0.4383, 0.4835, 0.4361, 0.4835, 0.4361, 0.473, 0.4383, 0.4627, 0.4383, 0.4627, 0.4383, 0.473, 0.4383, 0.4836, 0.4406, 0.8167, 0.6507, 0.7118, 0.7069, 0.5537, 0.5013, 0.5873, 0.5014, 0.485, 0.439, 0.4866, 0.4697, 0.4836, 0.4406, 0.8884, 0.432, 0.7441, 0.4311, 0.7465, 0.4423, 0.8473, 0.4579, 0.4835, 0.4361, 0.4597, 0.4383, 0.3468, 0.4392, 1.028, 0.7674, 0.5233, 0.976, 0.00974, 0.7741, 0.19, 0.5023, 0.08533, 0.6827, 0.1417, 0.6508, 0.1932, 0.6794, 0.1417, 0.6508, 0.08533, 0.6827, 0.1393, 0.6495, 0.08533, 0.6827, -0.04511, 0.7924, -0.008569, 0.7405, 0.6015, 0.4312, 0.3612, 0.4336, 0.3509, 0.4409, 0.6088, 0.4412, 0.2591, 0.716, 0.08533, 0.6827, 0.1932, 0.6794, 0.4597, 0.4383, 0.4835, 0.4361, 0.4627, 0.4383, 0.2564, 0.4534, 0.3205, 0.4398, 0.4866, 0.4697, 0.4597, 0.4383, 0.3205, 0.4398, 0.3468, 0.4392, 0.4627, 0.4383, 0.3205, 0.4398, 0.4597, 0.4383, 0.1406, 0.6487, 0.1417, 0.6508, 0.1393, 0.6495, 0.1417, 0.6508, 0.2591, 0.716, 0.1932, 0.6794, 0.2902, 0.6933, 0.2591, 0.716, 0.1417, 0.6508, 0.3813, 0.5006, 0.1417, 0.6508, 0.1406, 0.6487, 0.2902, 0.6933, 0.1417, 0.6508, 0.3813, 0.5006, 0.7676, 0.4355, 0.9078, 0.4199, 0.8473, 0.4579, 0.7631, 0.4369, 0.7676, 0.4355, 0.8473, 0.4579, 0.6893, 0.4403, 0.696, 0.4397, 0.7465, 0.4423, 0.6734, 0.4417, 0.6893, 0.4403, 0.7465, 0.4423, 0.7631, 0.4369, 0.7607, 0.4363, 0.7676, 0.4355, 0.1406, 0.6487, 0.1609, 0.4996, 0.3813, 0.5006, 0.1609, 0.4996, 0.08533, 0.6827, -0.008569, 0.7405, 0.08533, 0.6827, 0.1406, 0.6487, 0.1393, 0.6495, 0.1609, 0.4996, 0.1406, 0.6487, 0.08533, 0.6827, 0.2545, 0.4447, 0.2479, 0.4373, 0.2781, 0.4365, 0.5483, 0.3751, 0.5935, 0.3751, 0.5935, 0.4999, 0.4941, 0.4999, 0.3205, 0.4398, 0.2268, 0.439, 0.5126, 0.4073, 0.3655, 0.4172, 0.2268, 0.439, 0.1809, 0.4297, 0.2268, 0.439, 0.2781, 0.4365, 0.1809, 0.4297, 0.2268, 0.439, 0.3655, 0.4172, 0.5126, 0.4073, 0.3205, 0.4398, 0.1889, 0.4487, 0.2268, 0.439, 0.3205, 0.4398, 0.2564, 0.4534, 0.1889, 0.4487, 1.596, 0.3751, 1.596, 0.4105, -0.5959, 0.4105, -0.5959, 0.3751])
me_cylinde_003.materials.append(mat_fancouchay)
me_cylinde_003.use_remesh_fix_poles = True
me_cylinde_003.use_remesh_preserve_attributes = False
me_cylinde_003.use_mirror_vertex_groups = False
me_cylinde_003.update()

# ---- objects
ob_fanchaira = bpy.data.objects.new('fanchaira', me_cylinde)
ob_fanchairax = bpy.data.objects.new('fanchairax', me_cylinde_001)
ob_fanchairay = bpy.data.objects.new('fanchairay', me_cylinde_003)

# ---- transforms, parenting, visibility, modifiers, constraints
ob_fanchaira.location = (0.0, 0.0, 0.0)
ob_fanchaira.lineart.crease_threshold = 0.0
ob_fanchairax.location = (5.0, 0.0, 0.0)
ob_fanchairax.lineart.crease_threshold = 0.0
ob_fanchairay.location = (10.0, 0.0, 0.0)
ob_fanchairay.lineart.crease_threshold = 0.0

# ---- collection membership
col_collection.objects.link(ob_fanchaira)
col_collection.objects.link(ob_fanchairax)
col_collection.objects.link(ob_fanchairay)

# ---- scene / render settings (as saved in the file)
scene.frame_start = 1; scene.frame_end = 250; scene.frame_set(1)
scene.render.engine = 'BLENDER_EEVEE_NEXT'
scene.cycles.use_denoising = False
scene.cycles.samples = 128
scene.cycles.sampling_pattern = 'TABULATED_SOBOL'
scene.cycles.use_adaptive_sampling = False
scene.cycles.use_light_tree = False
scene.view_settings.view_transform = 'Filmic'
bpy.context.view_layer.update()

# ---- added for rendering (the .blend has no active camera and no usable light): camera, sun
cam_auto = bpy.data.cameras.new('AutoCamera')
cam_auto.lens = 50.0
cam_auto.sensor_width = 36.0
cam_auto.clip_end = 1000.0
ob_auto_camera = bpy.data.objects.new('AutoCamera', cam_auto)
scene.collection.objects.link(ob_auto_camera)
ob_auto_camera.location = (16.5024, -13.8028, 9.2019)
ob_auto_camera.rotation_euler = (1.09748, -7.21219e-08, 0.694738)
scene.camera = ob_auto_camera
light_auto_sun = bpy.data.lights.new('AutoSun', 'SUN')
light_auto_sun.energy = 3.0
light_auto_sun.angle = 0.0523599
ob_auto_sun = bpy.data.objects.new('AutoSun', light_auto_sun)
scene.collection.objects.link(ob_auto_sun)
ob_auto_sun.rotation_euler = (0.872665, 0.174533, 0.523599)
bpy.context.view_layer.update()
